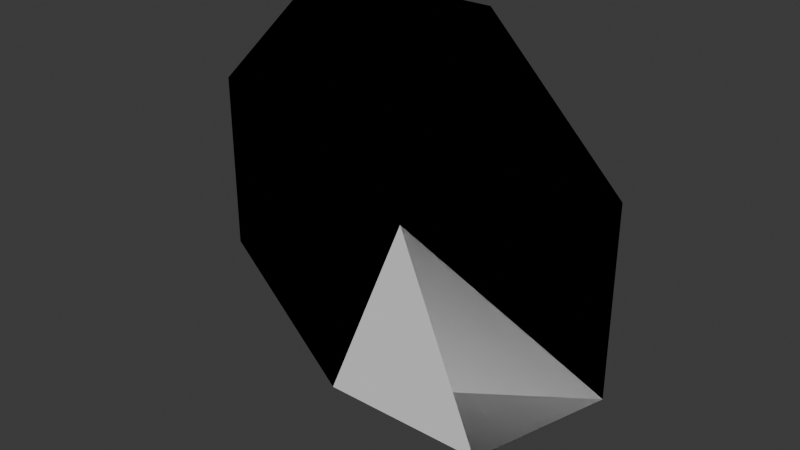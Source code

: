 # Source: wall_segments.blend  (saved by Blender 4.4.30; exported with 4.5.12 LTS)
import bpy
from mathutils import Matrix  # noqa: F401  (used for matrix-valued properties, if any)

bpy.ops.wm.read_factory_settings(use_empty=True)
scene = bpy.context.scene
scene.name = 'Scene'

# ---- world
world_world = bpy.data.worlds.new('World'); scene.world = world_world
world_world.use_nodes = True; world_world.node_tree.nodes.clear()
_N = world_world.node_tree.nodes; _L = world_world.node_tree.links
n0 = _N.new('ShaderNodeOutputWorld'); n0.name = 'World Output'; n0.location = (300, 300)
n1 = _N.new('ShaderNodeBackground'); n1.name = 'Background'; n1.location = (10, 300)
n1.inputs[0].default_value = (0.05088, 0.05088, 0.05088, 1.0)
_L.new(n1.outputs[0], n0.inputs[0])
n0.is_active_output = True
world_world.color = (0.05088, 0.05088, 0.05088)
world_world.sun_shadow_jitter_overblur = 0.0

# ---- meshes
me_circle_002 = bpy.data.meshes.new('Circle.002')
me_circle_002.from_pydata([(1.225, -0.002211, -0.006381), (-1.225, -0.002212, -0.006381), (-2.956, -0.002212, 1.725), (-2.956, -0.002212, 4.175), (-1.225, -0.002212, 5.906), (1.225, -0.002212, 5.906), (2.956, -0.002212, 4.175), (2.956, -0.002212, 1.725), (1.192e-07, -0.002212, 2.95)], [], [(8, 1, 2, 3), (7, 0, 1, 8), (6, 7, 8, 5), (5, 8, 3, 4)])
_uv = me_circle_002.uv_layers.new(name='UVMap')
_uv.uv.foreach_set('vector', [0.0, 0.0, 0.0, 0.0, 0.0, 0.0, 0.0, 0.0, 0.0, 0.0, 0.0, 0.0, 0.0, 0.0, 0.0, 0.0, 0.0, 0.0, 0.0, 0.0, 0.0, 0.0, 0.0, 0.0, 0.0, 0.0, 0.0, 0.0, 0.0, 0.0, 0.0, 0.0])
me_circle_002.update()
me_circle_002.normals_split_custom_set([tuple(v) for v in zip(*[iter([0.0, 1.0, 8.51e-12, 0.0, 1.0, 8.51e-12, 0.0, 1.0, 8.51e-12, 0.0, 1.0, 8.51e-12, -1.14e-07, 1.0, 2.753e-07, -1.14e-07, 1.0, 2.753e-07, -1.14e-07, 1.0, 2.753e-07, -1.14e-07, 1.0, 2.753e-07, 0.0, 1.0, 0.0, 0.0, 1.0, 0.0, 0.0, 1.0, 0.0, 0.0, 1.0, 0.0, 0.0, 1.0, 0.0, 0.0, 1.0, 0.0, 0.0, 1.0, 0.0, 0.0, 1.0, 0.0])] * 3)])
me_circle_003 = bpy.data.meshes.new('Circle.003')
me_circle_003.from_pydata([(-1.225, -0.002212, -0.006381), (-2.956, -0.002212, 1.725), (-2.956, -0.002212, 4.175), (1.225, -0.002212, 5.906), (2.956, -0.002212, 4.175), (2.956, -0.002212, 1.725), (1.192e-07, -0.002212, 2.95)], [], [(6, 0, 1, 2), (4, 5, 6, 3)])
_uv = me_circle_003.uv_layers.new(name='UVMap')
_uv.uv.foreach_set('vector', [0.0, 0.0, 0.0, 0.0, 0.0, 0.0, 0.0, 0.0, 0.0, 0.0, 0.0, 0.0, 0.0, 0.0, 0.0, 0.0])
me_circle_003.update()
me_circle_003.normals_split_custom_set([tuple(v) for v in zip(*[iter([0.0, 1.0, 8.51e-12, 0.0, 1.0, 8.51e-12, 0.0, 1.0, 8.51e-12, 0.0, 1.0, 8.51e-12, 0.0, 1.0, 0.0, 0.0, 1.0, 0.0, 0.0, 1.0, 0.0, 0.0, 1.0, 0.0])] * 3)])
me_circle_004 = bpy.data.meshes.new('Circle.004')
me_circle_004.from_pydata([(-2.956, -0.002212, 4.175), (-1.225, -0.002212, 5.906), (1.225, -0.002212, 5.906), (2.956, -0.002212, 4.175), (2.956, -0.002212, 1.725), (1.192e-07, -0.002212, 2.95)], [], [(3, 4, 5, 2), (2, 5, 0, 1)])
_uv = me_circle_004.uv_layers.new(name='UVMap')
_uv.uv.foreach_set('vector', [0.0, 0.0, 0.0, 0.0, 0.0, 0.0, 0.0, 0.0, 0.0, 0.0, 0.0, 0.0, 0.0, 0.0, 0.0, 0.0])
me_circle_004.update()
me_circle_004.normals_split_custom_set([tuple(v) for v in zip(*[iter([0.0, 1.0, 0.0, 0.0, 1.0, 0.0, 0.0, 1.0, 0.0, 0.0, 1.0, 0.0, 0.0, 1.0, 0.0, 0.0, 1.0, 0.0, 0.0, 1.0, 0.0, 0.0, 1.0, 0.0])] * 3)])
me_circle_005 = bpy.data.meshes.new('Circle.005')
me_circle_005.from_pydata([(1.225, -0.002211, -0.006381), (-1.225, -0.002212, -0.006381), (-2.956, -0.002212, 1.725), (-2.956, -0.002212, 4.175), (-1.225, -0.002212, 5.906), (1.225, -0.002212, 5.906), (2.956, -0.002212, 4.175), (2.956, -0.002212, 1.725), (1.192e-07, -0.002212, 2.95)], [], [(8, 1, 2), (8, 3, 4), (7, 0, 8), (5, 6, 8)])
_uv = me_circle_005.uv_layers.new(name='UVMap')
_uv.uv.foreach_set('vector', [0.0, 0.0, 0.0, 0.0, 0.0, 0.0, 0.0, 0.0, 0.0, 0.0, 0.0, 0.0, 0.0, 0.0, 0.0, 0.0, 0.0, 0.0, 0.0, 0.0, 0.0, 0.0, 0.0, 0.0])
me_circle_005.update()
me_circle_005.normals_split_custom_set([tuple(v) for v in zip(*[iter([0.0, 1.0, 1.286e-10, 0.0, 1.0, 1.286e-10, 0.0, 1.0, 1.286e-10, 0.0, 1.0, 0.0, 0.0, 1.0, 0.0, 0.0, 1.0, 0.0, 1.613e-07, 1.0, 3.894e-07, 1.613e-07, 1.0, 3.894e-07, 1.613e-07, 1.0, 3.894e-07, 0.0, 1.0, 0.0, 0.0, 1.0, 0.0, 0.0, 1.0, 0.0])] * 3)])

# ---- objects
ob_base = bpy.data.objects.new('Base', me_circle_002)
ob_base_001 = bpy.data.objects.new('Base.001', me_circle_003)
ob_base_002 = bpy.data.objects.new('Base.002', me_circle_004)
ob_base_003 = bpy.data.objects.new('Base.003', me_circle_005)

# ---- transforms, parenting, visibility, modifiers, constraints
ob_base.location = (0.0, 0.0, 0.0)
ob_base.rotation_mode = 'QUATERNION'
ob_base.rotation_quaternion = (1.0, 0.0, 0.0, 0.0)
ob_base_001.location = (0.0, 0.0, 0.0)
ob_base_001.rotation_mode = 'QUATERNION'
ob_base_001.rotation_quaternion = (1.0, 0.0, 0.0, 0.0)
ob_base_002.location = (0.0, 0.0, 0.0)
ob_base_002.rotation_mode = 'QUATERNION'
ob_base_002.rotation_quaternion = (1.0, 0.0, 0.0, 0.0)
ob_base_003.location = (0.0, 0.0, 0.0)
ob_base_003.rotation_mode = 'QUATERNION'
ob_base_003.rotation_quaternion = (1.0, 0.0, 0.0, 0.0)

# ---- collection membership
scene.collection.objects.link(ob_base)
scene.collection.objects.link(ob_base_001)
scene.collection.objects.link(ob_base_002)
scene.collection.objects.link(ob_base_003)

# ---- scene / render settings (as saved in the file)
scene.frame_start = 1; scene.frame_end = 250; scene.frame_set(1)
scene.render.engine = 'BLENDER_EEVEE_NEXT'
bpy.context.view_layer.update()

# ---- added for rendering (the .blend has no active camera and no usable light): camera, sun
cam_auto = bpy.data.cameras.new('AutoCamera')
cam_auto.lens = 50.0
cam_auto.sensor_width = 36.0
cam_auto.clip_end = 1000.0
ob_auto_camera = bpy.data.objects.new('AutoCamera', cam_auto)
scene.collection.objects.link(ob_auto_camera)
ob_auto_camera.location = (7.73673, -9.28629, 9.13942)
ob_auto_camera.rotation_euler = (1.09748, -7.21219e-08, 0.694738)
scene.camera = ob_auto_camera
light_auto_sun = bpy.data.lights.new('AutoSun', 'SUN')
light_auto_sun.energy = 3.0
light_auto_sun.angle = 0.0523599
ob_auto_sun = bpy.data.objects.new('AutoSun', light_auto_sun)
scene.collection.objects.link(ob_auto_sun)
ob_auto_sun.rotation_euler = (0.872665, 0.174533, 0.523599)
bpy.context.view_layer.update()
